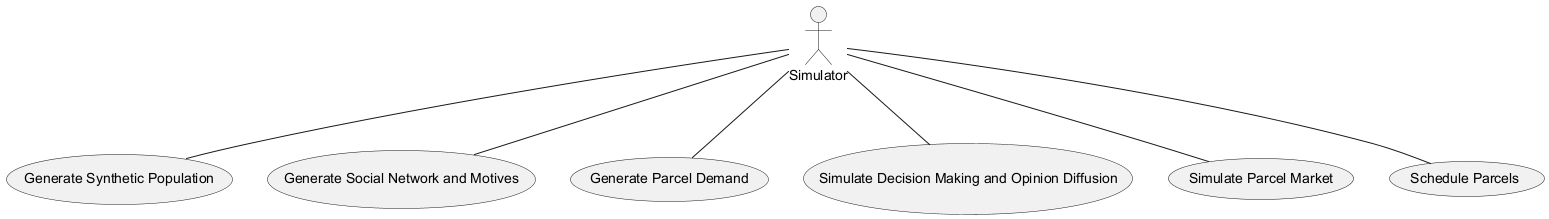

The diagram above was rendered by PlantUML. Its source (embedded in the PNG):
@startuml
actor Simulator
usecase "Generate Synthetic Population" as (Generate Synthetic Population)
usecase "Generate Social Network and Motives" as (Generate Social Network and Motives)
usecase "Generate Parcel Demand" as (Generate Parcel Demand)
usecase "Simulate Decision Making and Opinion Diffusion" as (Simulate Decision Making and Opinion Diffusion)
usecase "Simulate Parcel Market" as (Simulate Parcel Market)
usecase "Schedule Parcels" as (Schedule Parcels)
Simulator -- (Generate Synthetic Population)
Simulator -- (Generate Social Network and Motives)
Simulator -- (Generate Parcel Demand)
Simulator -- (Simulate Decision Making and Opinion Diffusion)
Simulator -- (Simulate Parcel Market)
Simulator -- (Schedule Parcels)
@enduml